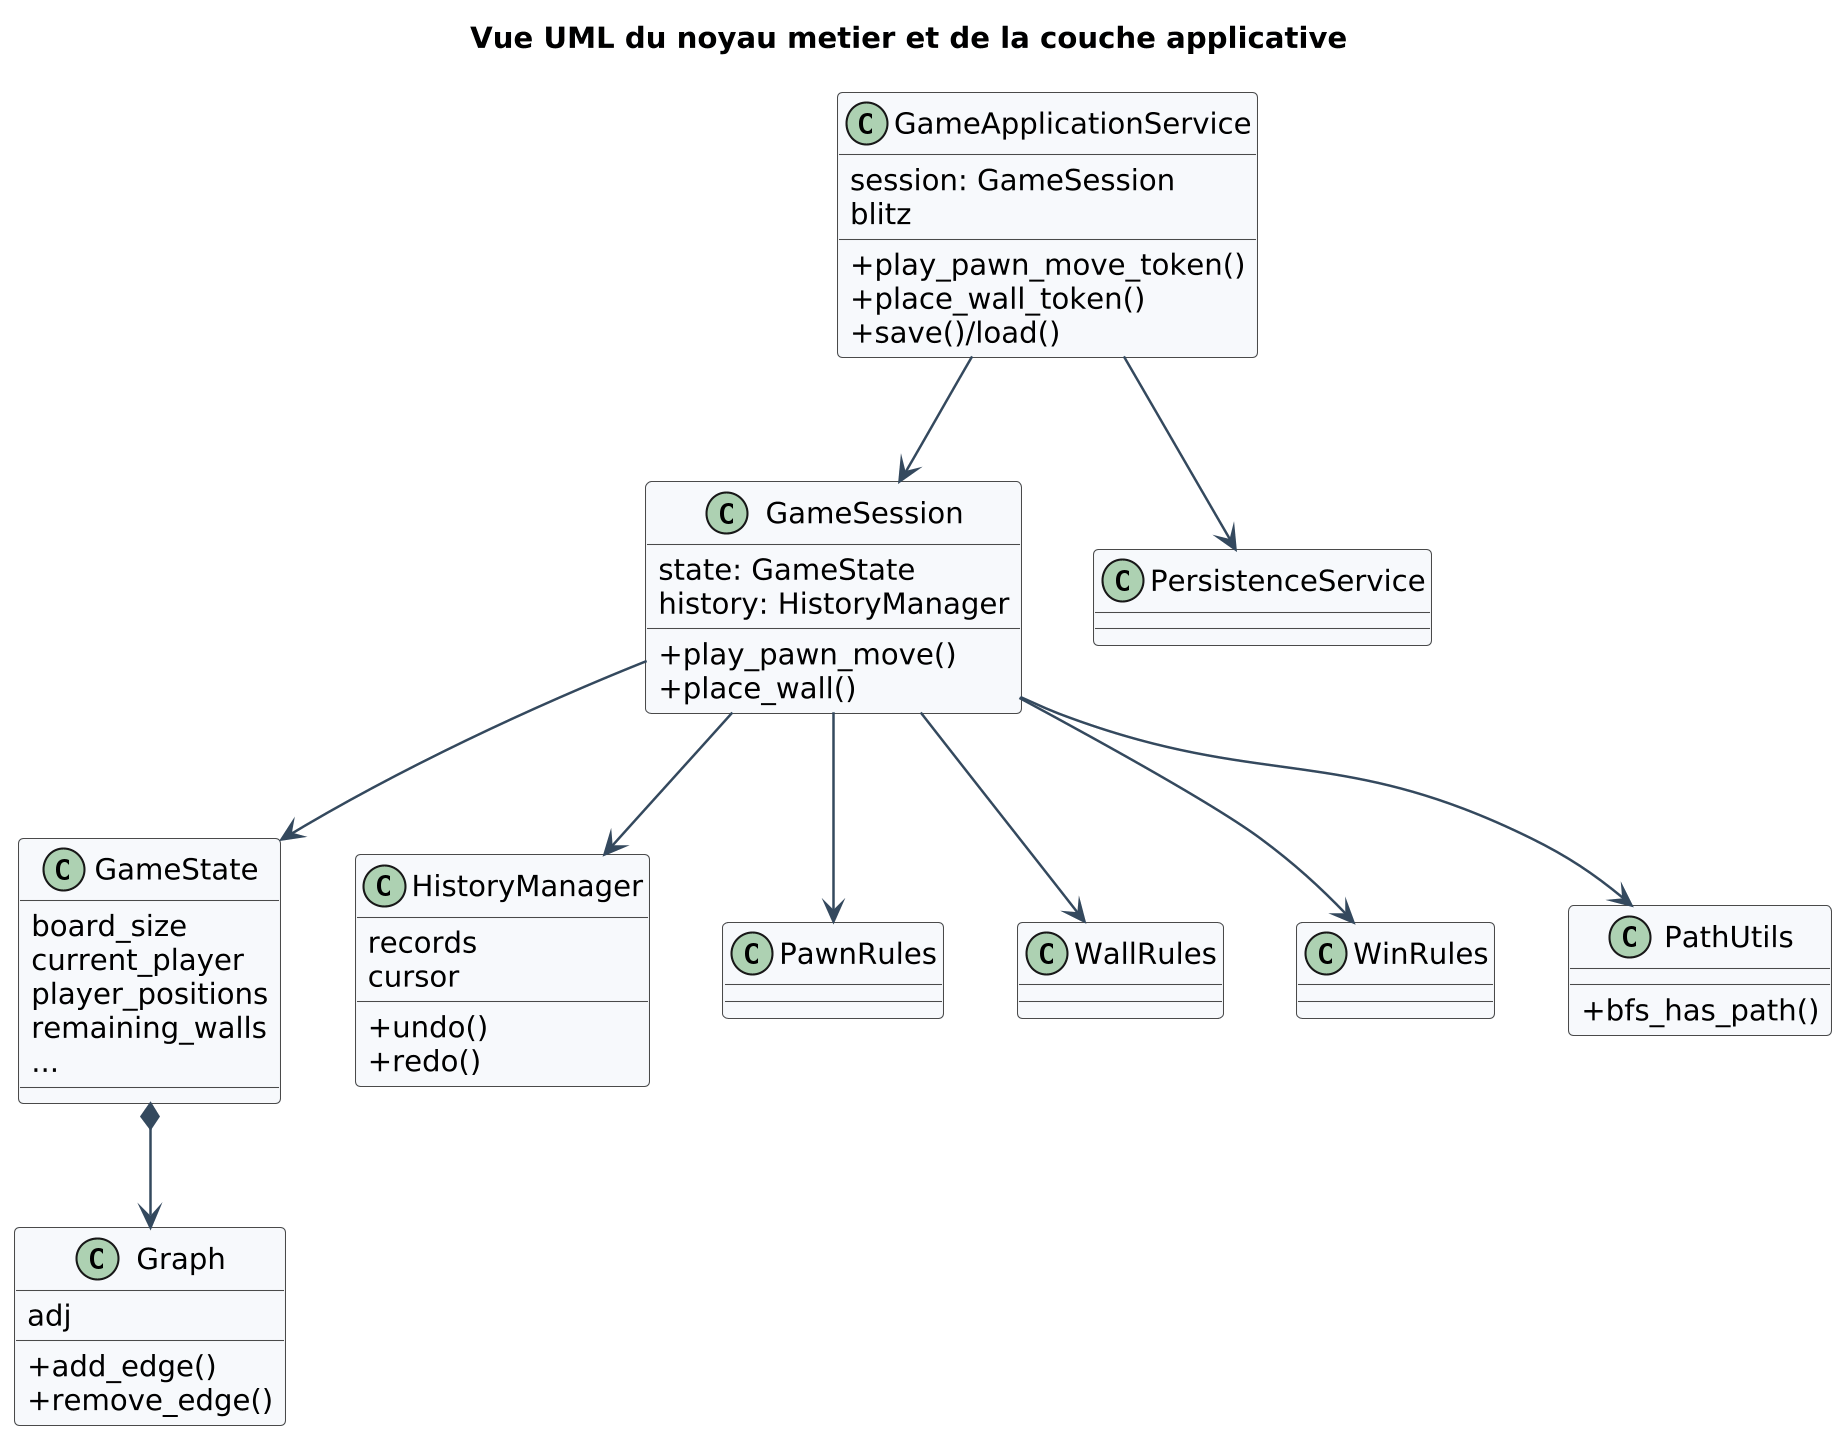

The diagram above was rendered by PlantUML. Its source (embedded in the PNG):
@startuml
title Vue UML du noyau metier et de la couche applicative

skinparam backgroundColor white
skinparam shadowing false
skinparam dpi 200
skinparam defaultFontName "DejaVu Sans"
skinparam defaultFontSize 14
skinparam classAttributeIconSize 0
skinparam ArrowColor #34495E
skinparam ArrowThickness 1.2
skinparam ClassBorderColor #4A4A4A
skinparam ClassBackgroundColor #F7F9FC

top to bottom direction

class GameApplicationService {
  session: GameSession
  blitz
  +play_pawn_move_token()
  +place_wall_token()
  +save()/load()
}

class GameSession {
  state: GameState
  history: HistoryManager
  +play_pawn_move()
  +place_wall()
}

class PersistenceService

class GameState {
  board_size
  current_player
  player_positions
  remaining_walls
  ...
}

class Graph {
  adj
  +add_edge()
  +remove_edge()
}

class HistoryManager {
  records
  cursor
  +undo()
  +redo()
}

class PawnRules
class WallRules
class WinRules
class PathUtils {
  +bfs_has_path()
}

GameApplicationService --> GameSession
GameApplicationService --> PersistenceService

GameSession --> GameState
GameSession --> HistoryManager
GameSession --> PawnRules
GameSession --> WallRules
GameSession --> WinRules
GameSession --> PathUtils

GameState *--> Graph

' Guide de placement pour garder un flux vertical lisible
GameSession -[hidden]down-> GameState
GameState -[hidden]right-> HistoryManager
HistoryManager -[hidden]right-> PawnRules
PawnRules -[hidden]right-> WallRules
WallRules -[hidden]right-> WinRules
WinRules -[hidden]right-> PathUtils

@enduml